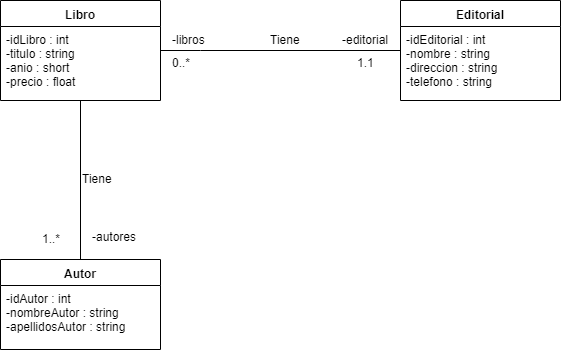

The diagram above was exported from draw.io. Its source (the exported page's mxGraphModel, read from the mxfile embedded in the PNG):
<mxGraphModel dx="840" dy="403" grid="1" gridSize="10" guides="1" tooltips="1" connect="1" arrows="1" fold="1" page="1" pageScale="1" pageWidth="827" pageHeight="1169" math="0" shadow="0">
  <root>
    <mxCell id="0" />
    <mxCell id="1" parent="0" />
    <mxCell id="_Gazd_Pz2q_Uke88YayO-22" style="edgeStyle=orthogonalEdgeStyle;rounded=0;orthogonalLoop=1;jettySize=auto;html=1;endArrow=none;endFill=0;" edge="1" parent="1" source="_Gazd_Pz2q_Uke88YayO-1" target="_Gazd_Pz2q_Uke88YayO-5">
      <mxGeometry relative="1" as="geometry" />
    </mxCell>
    <mxCell id="_Gazd_Pz2q_Uke88YayO-1" value="Libro&#10;&#10;" style="swimlane;fontStyle=1;align=center;verticalAlign=top;childLayout=stackLayout;horizontal=1;startSize=26;horizontalStack=0;resizeParent=1;resizeParentMax=0;resizeLast=0;collapsible=1;marginBottom=0;" vertex="1" parent="1">
      <mxGeometry x="120" y="41" width="160" height="100" as="geometry" />
    </mxCell>
    <mxCell id="_Gazd_Pz2q_Uke88YayO-2" value="-idLibro : int&#10;-titulo : string&#10;-anio : short&#10;-precio : float&#10;&#10;" style="text;strokeColor=none;fillColor=none;align=left;verticalAlign=top;spacingLeft=4;spacingRight=4;overflow=hidden;rotatable=0;points=[[0,0.5],[1,0.5]];portConstraint=eastwest;" vertex="1" parent="_Gazd_Pz2q_Uke88YayO-1">
      <mxGeometry y="26" width="160" height="74" as="geometry" />
    </mxCell>
    <mxCell id="_Gazd_Pz2q_Uke88YayO-5" value="Autor" style="swimlane;fontStyle=1;align=center;verticalAlign=top;childLayout=stackLayout;horizontal=1;startSize=26;horizontalStack=0;resizeParent=1;resizeParentMax=0;resizeLast=0;collapsible=1;marginBottom=0;" vertex="1" parent="1">
      <mxGeometry x="120" y="300" width="160" height="90" as="geometry" />
    </mxCell>
    <mxCell id="_Gazd_Pz2q_Uke88YayO-6" value="-idAutor : int &#10;-nombreAutor : string&#10;-apellidosAutor : string&#10;&#10;" style="text;strokeColor=none;fillColor=none;align=left;verticalAlign=top;spacingLeft=4;spacingRight=4;overflow=hidden;rotatable=0;points=[[0,0.5],[1,0.5]];portConstraint=eastwest;" vertex="1" parent="_Gazd_Pz2q_Uke88YayO-5">
      <mxGeometry y="26" width="160" height="64" as="geometry" />
    </mxCell>
    <mxCell id="_Gazd_Pz2q_Uke88YayO-9" value="Editorial&#10;&#10;" style="swimlane;fontStyle=1;align=center;verticalAlign=top;childLayout=stackLayout;horizontal=1;startSize=26;horizontalStack=0;resizeParent=1;resizeParentMax=0;resizeLast=0;collapsible=1;marginBottom=0;" vertex="1" parent="1">
      <mxGeometry x="520" y="41" width="160" height="100" as="geometry" />
    </mxCell>
    <mxCell id="_Gazd_Pz2q_Uke88YayO-10" value="-idEditorial : int&#10;-nombre : string&#10;-direccion : string&#10;-telefono : string&#10;&#10;" style="text;strokeColor=none;fillColor=none;align=left;verticalAlign=top;spacingLeft=4;spacingRight=4;overflow=hidden;rotatable=0;points=[[0,0.5],[1,0.5]];portConstraint=eastwest;" vertex="1" parent="_Gazd_Pz2q_Uke88YayO-9">
      <mxGeometry y="26" width="160" height="74" as="geometry" />
    </mxCell>
    <mxCell id="_Gazd_Pz2q_Uke88YayO-13" style="edgeStyle=orthogonalEdgeStyle;rounded=0;orthogonalLoop=1;jettySize=auto;html=1;endArrow=none;endFill=0;" edge="1" parent="1" source="_Gazd_Pz2q_Uke88YayO-2" target="_Gazd_Pz2q_Uke88YayO-9">
      <mxGeometry relative="1" as="geometry">
        <Array as="points">
          <mxPoint x="320" y="91" />
          <mxPoint x="320" y="91" />
        </Array>
      </mxGeometry>
    </mxCell>
    <mxCell id="_Gazd_Pz2q_Uke88YayO-15" value="-libros&lt;br&gt;&lt;br&gt;" style="text;html=1;resizable=0;points=[];autosize=1;align=left;verticalAlign=top;spacingTop=-4;" vertex="1" parent="1">
      <mxGeometry x="290" y="71" width="50" height="30" as="geometry" />
    </mxCell>
    <mxCell id="_Gazd_Pz2q_Uke88YayO-18" value="0..*" style="text;html=1;resizable=0;points=[];autosize=1;align=left;verticalAlign=top;spacingTop=-4;" vertex="1" parent="1">
      <mxGeometry x="290" y="94" width="30" height="20" as="geometry" />
    </mxCell>
    <mxCell id="_Gazd_Pz2q_Uke88YayO-19" value="Tiene&lt;br&gt;&lt;br&gt;" style="text;html=1;resizable=0;points=[];autosize=1;align=left;verticalAlign=top;spacingTop=-4;" vertex="1" parent="1">
      <mxGeometry x="388" y="71" width="50" height="30" as="geometry" />
    </mxCell>
    <mxCell id="_Gazd_Pz2q_Uke88YayO-20" value="-editorial" style="text;html=1;resizable=0;points=[];autosize=1;align=left;verticalAlign=top;spacingTop=-4;" vertex="1" parent="1">
      <mxGeometry x="460" y="71" width="60" height="20" as="geometry" />
    </mxCell>
    <mxCell id="_Gazd_Pz2q_Uke88YayO-21" value="1.1" style="text;html=1;resizable=0;points=[];autosize=1;align=left;verticalAlign=top;spacingTop=-4;" vertex="1" parent="1">
      <mxGeometry x="475" y="94" width="30" height="20" as="geometry" />
    </mxCell>
    <mxCell id="_Gazd_Pz2q_Uke88YayO-23" value="Tiene&lt;br&gt;&lt;br&gt;" style="text;html=1;resizable=0;points=[];autosize=1;align=left;verticalAlign=top;spacingTop=-4;" vertex="1" parent="1">
      <mxGeometry x="200" y="210" width="50" height="30" as="geometry" />
    </mxCell>
    <mxCell id="_Gazd_Pz2q_Uke88YayO-24" value="1..*" style="text;html=1;resizable=0;points=[];autosize=1;align=left;verticalAlign=top;spacingTop=-4;" vertex="1" parent="1">
      <mxGeometry x="160" y="270" width="30" height="20" as="geometry" />
    </mxCell>
    <mxCell id="_Gazd_Pz2q_Uke88YayO-25" value="-autores&lt;br&gt;&lt;br&gt;" style="text;html=1;resizable=0;points=[];autosize=1;align=left;verticalAlign=top;spacingTop=-4;" vertex="1" parent="1">
      <mxGeometry x="210" y="268" width="60" height="30" as="geometry" />
    </mxCell>
  </root>
</mxGraphModel>